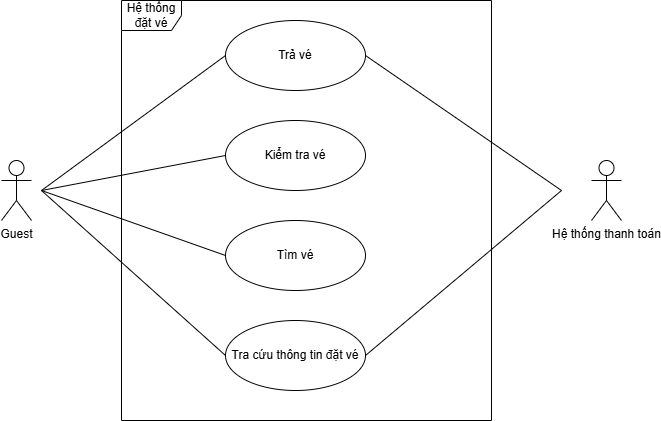

The diagram above was exported from draw.io. Its source (the exported page's mxGraphModel, read from the mxfile embedded in the PNG):
<mxGraphModel dx="1050" dy="522" grid="0" gridSize="10" guides="1" tooltips="1" connect="1" arrows="1" fold="1" page="1" pageScale="1" pageWidth="827" pageHeight="1169" math="0" shadow="0">
  <root>
    <mxCell id="0" />
    <mxCell id="1" parent="0" />
    <mxCell id="i4SE-QvkuNq86YUHPlGc-4" value="Hệ thống đặt vé" style="shape=umlFrame;whiteSpace=wrap;html=1;pointerEvents=0;" vertex="1" parent="1">
      <mxGeometry x="240" y="50" width="370" height="420" as="geometry" />
    </mxCell>
    <mxCell id="i4SE-QvkuNq86YUHPlGc-5" value="Guest" style="shape=umlActor;verticalLabelPosition=bottom;verticalAlign=top;html=1;" vertex="1" parent="1">
      <mxGeometry x="120" y="210" width="30" height="60" as="geometry" />
    </mxCell>
    <mxCell id="i4SE-QvkuNq86YUHPlGc-12" value="Tìm vé" style="ellipse;whiteSpace=wrap;html=1;" vertex="1" parent="1">
      <mxGeometry x="344" y="270" width="140" height="70" as="geometry" />
    </mxCell>
    <mxCell id="i4SE-QvkuNq86YUHPlGc-13" value="Tra cứu thông tin đặt vé" style="ellipse;whiteSpace=wrap;html=1;" vertex="1" parent="1">
      <mxGeometry x="344" y="370" width="140" height="70" as="geometry" />
    </mxCell>
    <mxCell id="i4SE-QvkuNq86YUHPlGc-14" value="Trả vé" style="ellipse;whiteSpace=wrap;html=1;" vertex="1" parent="1">
      <mxGeometry x="344" y="70" width="140" height="70" as="geometry" />
    </mxCell>
    <mxCell id="i4SE-QvkuNq86YUHPlGc-15" value="Kiểm tra vé" style="ellipse;whiteSpace=wrap;html=1;" vertex="1" parent="1">
      <mxGeometry x="344" y="170" width="140" height="70" as="geometry" />
    </mxCell>
    <mxCell id="i4SE-QvkuNq86YUHPlGc-19" value="Hệ thống than&lt;span style=&quot;background-color: transparent; color: light-dark(rgb(0, 0, 0), rgb(255, 255, 255));&quot;&gt;h toán&lt;/span&gt;" style="shape=umlActor;verticalLabelPosition=bottom;verticalAlign=top;html=1;" vertex="1" parent="1">
      <mxGeometry x="710" y="210" width="30" height="60" as="geometry" />
    </mxCell>
    <mxCell id="i4SE-QvkuNq86YUHPlGc-26" value="" style="endArrow=none;html=1;rounded=0;entryX=0;entryY=0.5;entryDx=0;entryDy=0;" edge="1" parent="1" target="i4SE-QvkuNq86YUHPlGc-15">
      <mxGeometry relative="1" as="geometry">
        <mxPoint x="160" y="240" as="sourcePoint" />
        <mxPoint x="310" y="170" as="targetPoint" />
      </mxGeometry>
    </mxCell>
    <mxCell id="i4SE-QvkuNq86YUHPlGc-28" value="" style="endArrow=none;html=1;rounded=0;entryX=0;entryY=0.5;entryDx=0;entryDy=0;" edge="1" parent="1" target="i4SE-QvkuNq86YUHPlGc-12">
      <mxGeometry relative="1" as="geometry">
        <mxPoint x="160" y="240" as="sourcePoint" />
        <mxPoint x="320" y="170" as="targetPoint" />
      </mxGeometry>
    </mxCell>
    <mxCell id="i4SE-QvkuNq86YUHPlGc-29" value="" style="endArrow=none;html=1;rounded=0;entryX=0;entryY=0.5;entryDx=0;entryDy=0;" edge="1" parent="1" target="i4SE-QvkuNq86YUHPlGc-13">
      <mxGeometry relative="1" as="geometry">
        <mxPoint x="160" y="240" as="sourcePoint" />
        <mxPoint x="320" y="169" as="targetPoint" />
      </mxGeometry>
    </mxCell>
    <mxCell id="i4SE-QvkuNq86YUHPlGc-30" value="" style="endArrow=none;html=1;rounded=0;exitX=1;exitY=0.5;exitDx=0;exitDy=0;" edge="1" parent="1" source="i4SE-QvkuNq86YUHPlGc-13">
      <mxGeometry relative="1" as="geometry">
        <mxPoint x="510" y="239.5" as="sourcePoint" />
        <mxPoint x="680" y="240" as="targetPoint" />
      </mxGeometry>
    </mxCell>
    <mxCell id="i4SE-QvkuNq86YUHPlGc-31" value="" style="endArrow=none;html=1;rounded=0;exitX=1;exitY=0.5;exitDx=0;exitDy=0;" edge="1" parent="1" source="i4SE-QvkuNq86YUHPlGc-14">
      <mxGeometry relative="1" as="geometry">
        <mxPoint x="530" y="240" as="sourcePoint" />
        <mxPoint x="680" y="240" as="targetPoint" />
      </mxGeometry>
    </mxCell>
    <mxCell id="i4SE-QvkuNq86YUHPlGc-33" value="" style="endArrow=none;html=1;rounded=0;exitX=0;exitY=0.5;exitDx=0;exitDy=0;" edge="1" parent="1" source="i4SE-QvkuNq86YUHPlGc-14">
      <mxGeometry relative="1" as="geometry">
        <mxPoint x="280" y="258.46153846153845" as="sourcePoint" />
        <mxPoint x="160" y="240" as="targetPoint" />
      </mxGeometry>
    </mxCell>
  </root>
</mxGraphModel>